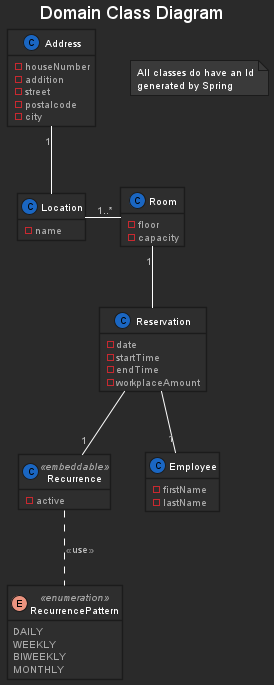

The diagram above was rendered by PlantUML. Its source (embedded in the PNG):
@startuml
!define DEFAULT
!includeurl https://raw.githubusercontent.com/JustMilan/plantuml-styles/main/style.puml
hide methods

title Domain Class Diagram

note as note1
All classes do have an Id
generated by Spring
end note

'classes
class Address {
- houseNumber
- addition
- street
- postalcode
- city
}

class Location {
- name
}

class Room {
- floor
- capacity
}

class Reservation {
- date
- startTime
- endTime
- workplaceAmount
}

class Recurrence <<embeddable>> {
- active
}

enum RecurrencePattern <<enumeration>> {
DAILY
WEEKLY
BIWEEKLY
MONTHLY
}

class Employee {
- firstName
- lastName
}

'Relations
Address "1" -down- Location
Location -right- "1..*" Room
Room "1" -- Reservation
Reservation -- "1" Employee
Reservation --"1" Recurrence
Recurrence .. RecurrencePattern:<<use>>

@enduml